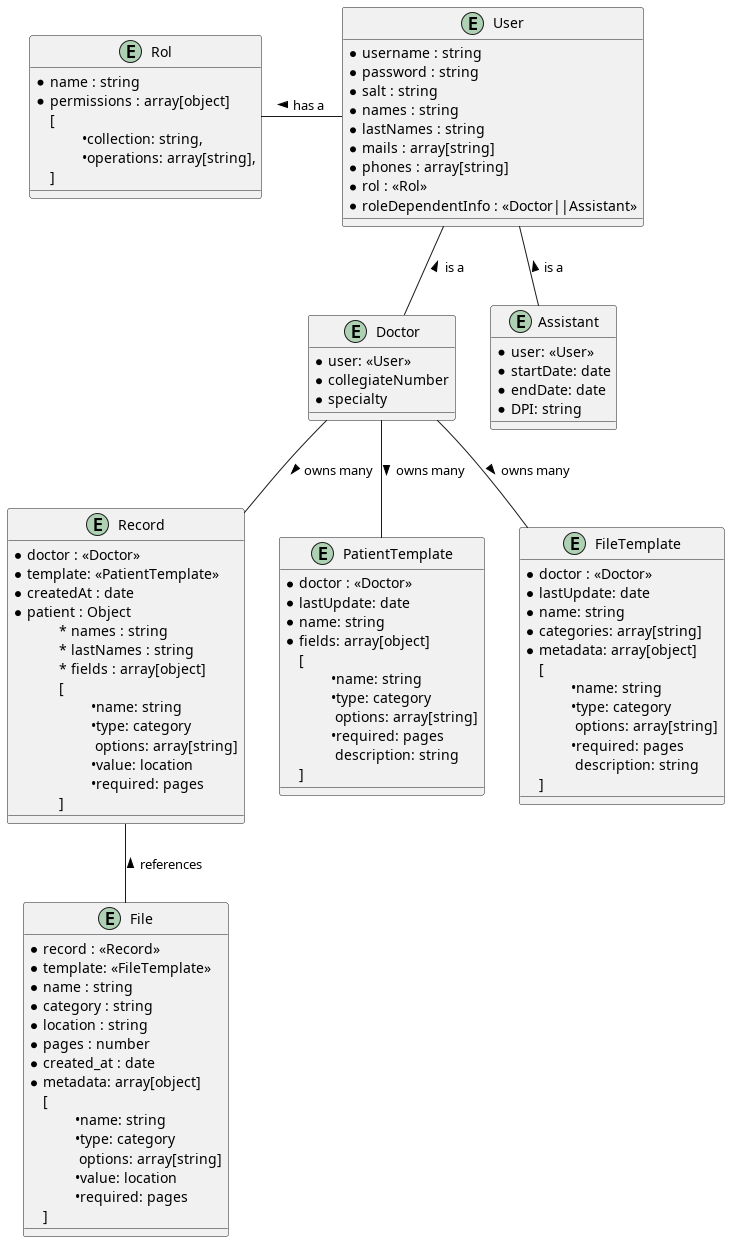

The diagram above was rendered by PlantUML. Its source (embedded in the PNG):
@startuml entity

entity Rol {
    * name : string
    * permissions : array[object]
    [
        \t•collection: string,
        \t•operations: array[string],
    ]
}

entity User {
    * username : string
    * password : string
    * salt : string
    * names : string
    * lastNames : string
    * mails : array[string]
    * phones : array[string]
    * rol : <<Rol>>
    * roleDependentInfo : <<Doctor||Assistant>>
}

entity Doctor {
    * user: <<User>>
    * collegiateNumber
    * specialty
}

entity Assistant {
    * user: <<User>>
    * startDate: date
    * endDate: date
    * DPI: string
}

entity Record {
    * doctor : <<Doctor>>
    * template: <<PatientTemplate>> 
    * createdAt : date
    * patient : Object
    \t* names : string
    \t* lastNames : string
    \t* fields : array[object]
    \t[
        \t\t•name: string
        \t\t•type: category
        \t\t options: array[string]
        \t\t•value: location
        \t\t•required: pages
    \t]
    
}

entity PatientTemplate {
    * doctor : <<Doctor>>
    * lastUpdate: date
    * name: string
    * fields: array[object]
    [
        \t•name: string
        \t•type: category
        \t options: array[string]
        \t•required: pages
        \t description: string
    ]
}

entity FileTemplate {
    * doctor : <<Doctor>>
    * lastUpdate: date
    * name: string
    * categories: array[string]
    * metadata: array[object]
    [
        \t•name: string
        \t•type: category
        \t options: array[string]
        \t•required: pages
        \t description: string
    ]
}

entity File {
    * record : <<Record>>
    * template: <<FileTemplate>> 
    * name : string
    * category : string
    * location : string
    * pages : number
    * created_at : date
    * metadata: array[object]
    [
        \t•name: string
        \t•type: category
        \t options: array[string]
        \t•value: location
        \t•required: pages
    ]
}

User -l- Rol : > has a
User -d- Doctor : < is a
User -d- Assistant : < is a

Record -u- Doctor : < owns many
Record -- File  : < references

Doctor -- FileTemplate : > owns many 
Doctor -- PatientTemplate : > owns many

@enduml